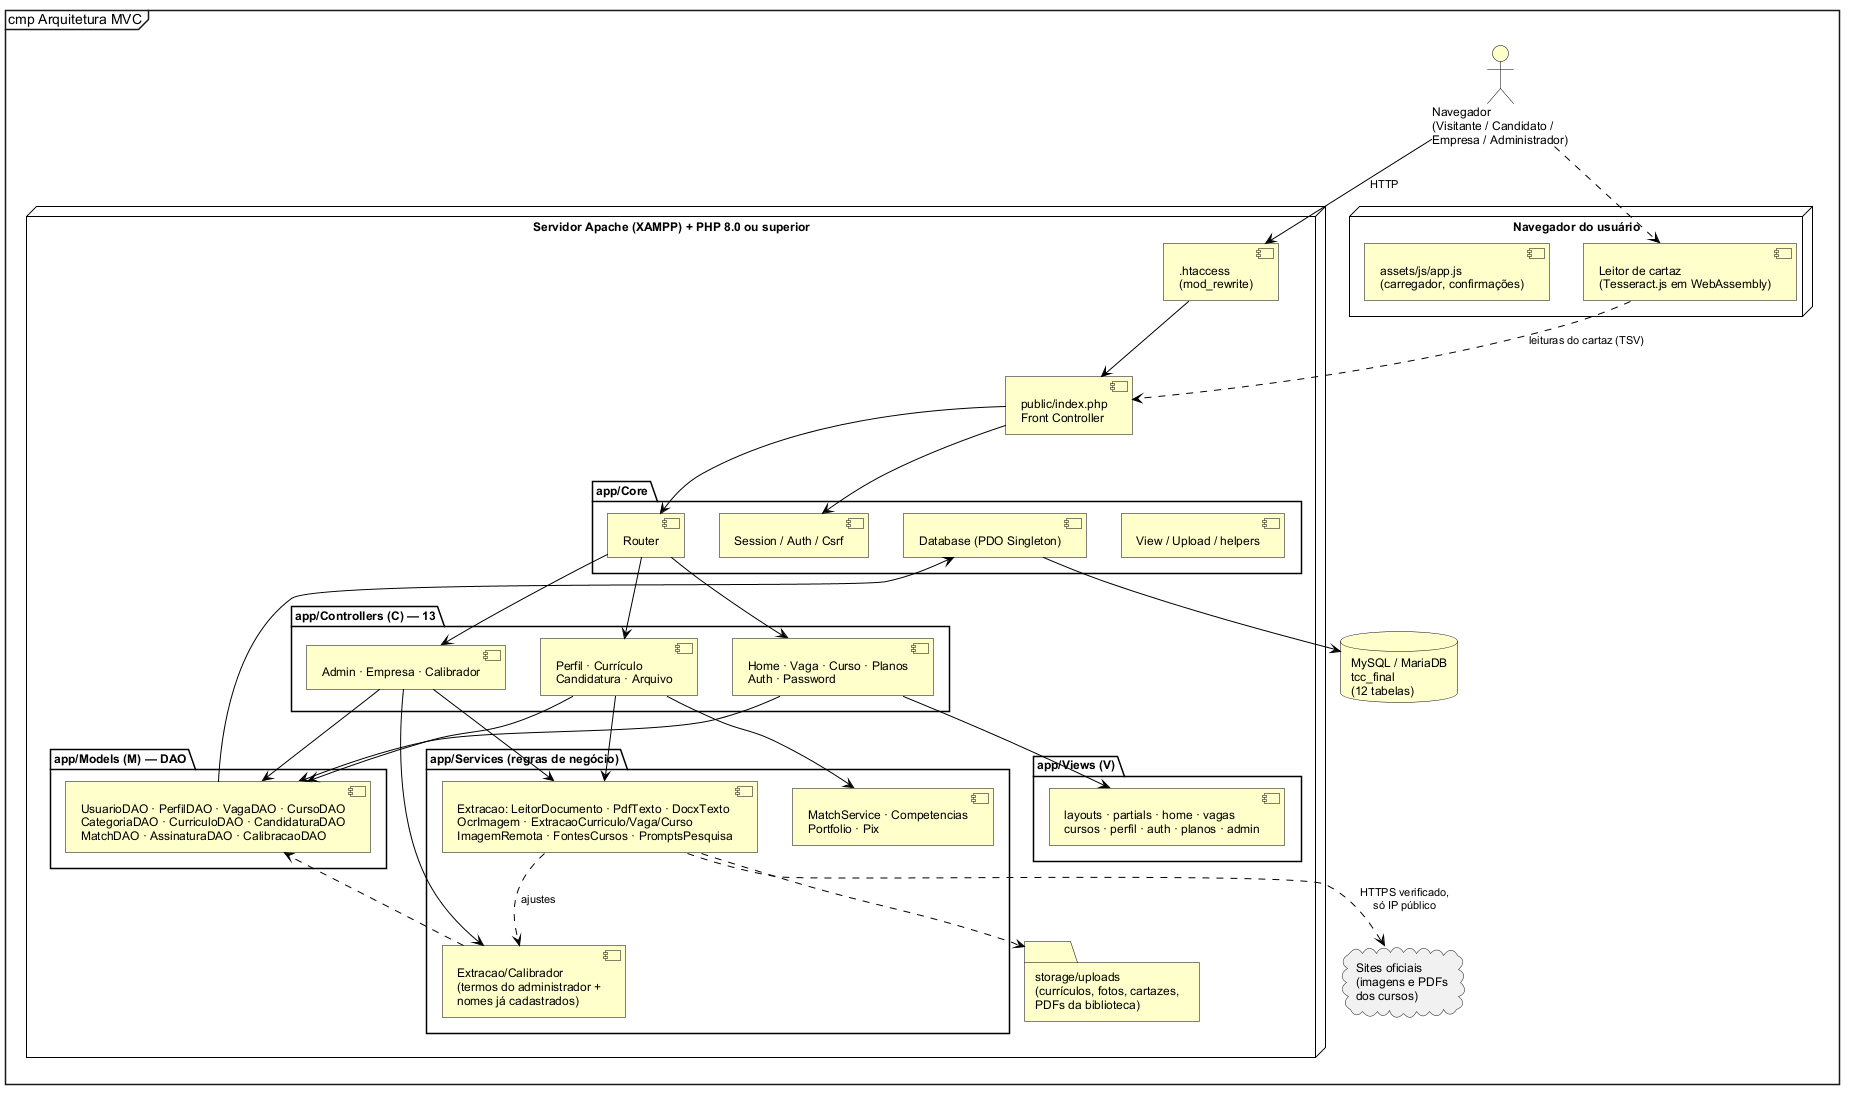

The diagram above was rendered by PlantUML. Its source (embedded in the PNG):
@startuml
!include estilo.iuml
mainframe cmp Arquitetura MVC
skinparam componentStyle uml2
actor "Navegador\n(Visitante / Candidato /\nEmpresa / Administrador)" as NAV
node "Navegador do usuário" {
  [assets/js/app.js\n(carregador, confirmações)] as JS
  [Leitor de cartaz\n(Tesseract.js em WebAssembly)] as OCR
}
node "Servidor Apache (XAMPP) + PHP 8.0 ou superior" {
  [.htaccess\n(mod_rewrite)] as HT
  [public/index.php\nFront Controller] as FC
  package "app/Core" {
    [Router] as R
    [Session / Auth / Csrf] as S
    [Database (PDO Singleton)] as DB
    [View / Upload / helpers] as V
  }
  package "app/Controllers (C) — 13" {
    [Home · Vaga · Curso · Planos\nAuth · Password] as CP
    [Perfil · Currículo\nCandidatura · Arquivo] as CC
    [Admin · Empresa · Calibrador] as CA
  }
  package "app/Services (regras de negócio)" {
    [Extracao: LeitorDocumento · PdfTexto · DocxTexto\nOcrImagem · ExtracaoCurriculo/Vaga/Curso\nImagemRemota · FontesCursos · PromptsPesquisa] as EX
    [Extracao/Calibrador\n(termos do administrador +\nnomes já cadastrados)] as CAL
    [MatchService · Competencias\nPortfolio · Pix] as MS
  }
  package "app/Views (V)" {
    [layouts · partials · home · vagas\ncursos · perfil · auth · planos · admin] as VW
  }
  package "app/Models (M) — DAO" {
    [UsuarioDAO · PerfilDAO · VagaDAO · CursoDAO\nCategoriaDAO · CurriculoDAO · CandidaturaDAO\nMatchDAO · AssinaturaDAO · CalibracaoDAO] as DAO
  }
  folder "storage/uploads\n(currículos, fotos, cartazes,\nPDFs da biblioteca)" as UP
}
database "MySQL / MariaDB\ntcc_final\n(12 tabelas)" as BD
cloud "Sites oficiais\n(imagens e PDFs\ndos cursos)" as WEB
NAV --> HT : HTTP
NAV ..> OCR
OCR ..> FC : leituras do cartaz (TSV)
HT --> FC
FC --> R
FC --> S
R --> CP
R --> CC
R --> CA
CP --> VW
CC --> EX
CC --> MS
CA --> EX
CA --> CAL
EX ..> CAL : ajustes
CAL ..> DAO
CA --> DAO
CC --> DAO
CP --> DAO
DAO --> DB
DB --> BD
EX ..> UP
EX ..> WEB : HTTPS verificado,\nsó IP público
@enduml